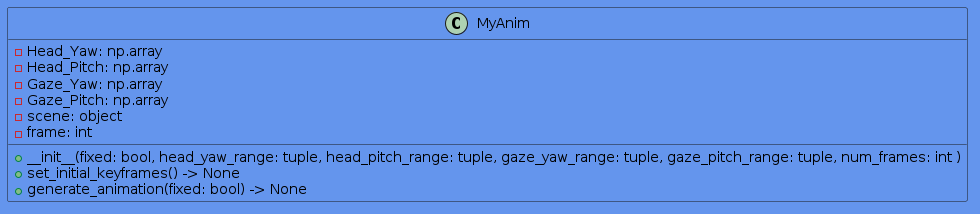

The diagram above was rendered by PlantUML. Its source (embedded in the PNG):
@startuml


skinparam backgroundColor  CornflowerBlue

skinparam minClassWidth 125
skinparam nodesep 10
skinparam ranksep 10
skinparam classFontColor black
skinparam classFontName Aapex

skinparam class {
BackgroundColor CornflowerBlue
}

class MyAnim {
  - Head_Yaw: np.array
  - Head_Pitch: np.array
  - Gaze_Yaw: np.array
  - Gaze_Pitch: np.array
  - scene: object
  - frame: int
  
  +__init__(fixed: bool, head_yaw_range: tuple, head_pitch_range: tuple, gaze_yaw_range: tuple, gaze_pitch_range: tuple, num_frames: int )
  +set_initial_keyframes() -> None
  +generate_animation(fixed: bool) -> None
}
@enduml